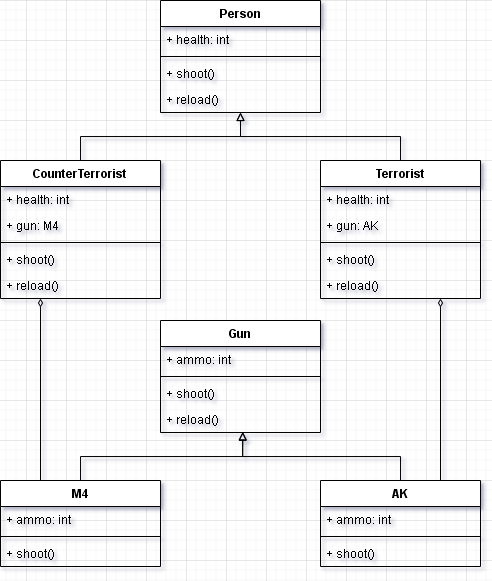

The diagram above was exported from draw.io. Its source (the exported page's mxGraphModel, read from the mxfile embedded in the PNG):
<mxGraphModel dx="981" dy="573" grid="1" gridSize="10" guides="1" tooltips="1" connect="1" arrows="1" fold="1" page="1" pageScale="1" pageWidth="827" pageHeight="1169" math="0" shadow="0">
  <root>
    <mxCell id="WIyWlLk6GJQsqaUBKTNV-0" />
    <mxCell id="WIyWlLk6GJQsqaUBKTNV-1" parent="WIyWlLk6GJQsqaUBKTNV-0" />
    <mxCell id="KqttRmW_0lncv8vOwLrc-0" value="Person" style="swimlane;fontStyle=1;align=center;verticalAlign=top;childLayout=stackLayout;horizontal=1;startSize=26;horizontalStack=0;resizeParent=1;resizeParentMax=0;resizeLast=0;collapsible=1;marginBottom=0;" vertex="1" parent="WIyWlLk6GJQsqaUBKTNV-1">
      <mxGeometry x="334" y="40" width="160" height="112" as="geometry" />
    </mxCell>
    <mxCell id="KqttRmW_0lncv8vOwLrc-1" value="+ health: int" style="text;strokeColor=none;fillColor=none;align=left;verticalAlign=top;spacingLeft=4;spacingRight=4;overflow=hidden;rotatable=0;points=[[0,0.5],[1,0.5]];portConstraint=eastwest;" vertex="1" parent="KqttRmW_0lncv8vOwLrc-0">
      <mxGeometry y="26" width="160" height="26" as="geometry" />
    </mxCell>
    <mxCell id="KqttRmW_0lncv8vOwLrc-2" value="" style="line;strokeWidth=1;fillColor=none;align=left;verticalAlign=middle;spacingTop=-1;spacingLeft=3;spacingRight=3;rotatable=0;labelPosition=right;points=[];portConstraint=eastwest;" vertex="1" parent="KqttRmW_0lncv8vOwLrc-0">
      <mxGeometry y="52" width="160" height="8" as="geometry" />
    </mxCell>
    <mxCell id="KqttRmW_0lncv8vOwLrc-3" value="+ shoot()" style="text;strokeColor=none;fillColor=none;align=left;verticalAlign=top;spacingLeft=4;spacingRight=4;overflow=hidden;rotatable=0;points=[[0,0.5],[1,0.5]];portConstraint=eastwest;" vertex="1" parent="KqttRmW_0lncv8vOwLrc-0">
      <mxGeometry y="60" width="160" height="26" as="geometry" />
    </mxCell>
    <mxCell id="KqttRmW_0lncv8vOwLrc-4" value="+ reload()" style="text;strokeColor=none;fillColor=none;align=left;verticalAlign=top;spacingLeft=4;spacingRight=4;overflow=hidden;rotatable=0;points=[[0,0.5],[1,0.5]];portConstraint=eastwest;" vertex="1" parent="KqttRmW_0lncv8vOwLrc-0">
      <mxGeometry y="86" width="160" height="26" as="geometry" />
    </mxCell>
    <mxCell id="KqttRmW_0lncv8vOwLrc-15" style="edgeStyle=orthogonalEdgeStyle;rounded=0;orthogonalLoop=1;jettySize=auto;html=1;entryX=0.5;entryY=1;entryDx=0;entryDy=0;endArrow=block;endFill=0;" edge="1" parent="WIyWlLk6GJQsqaUBKTNV-1" source="KqttRmW_0lncv8vOwLrc-5" target="KqttRmW_0lncv8vOwLrc-0">
      <mxGeometry relative="1" as="geometry" />
    </mxCell>
    <mxCell id="KqttRmW_0lncv8vOwLrc-5" value="CounterTerrorist" style="swimlane;fontStyle=1;align=center;verticalAlign=top;childLayout=stackLayout;horizontal=1;startSize=26;horizontalStack=0;resizeParent=1;resizeParentMax=0;resizeLast=0;collapsible=1;marginBottom=0;" vertex="1" parent="WIyWlLk6GJQsqaUBKTNV-1">
      <mxGeometry x="174" y="200" width="160" height="138" as="geometry" />
    </mxCell>
    <mxCell id="KqttRmW_0lncv8vOwLrc-6" value="+ health: int" style="text;strokeColor=none;fillColor=none;align=left;verticalAlign=top;spacingLeft=4;spacingRight=4;overflow=hidden;rotatable=0;points=[[0,0.5],[1,0.5]];portConstraint=eastwest;" vertex="1" parent="KqttRmW_0lncv8vOwLrc-5">
      <mxGeometry y="26" width="160" height="26" as="geometry" />
    </mxCell>
    <mxCell id="KqttRmW_0lncv8vOwLrc-18" value="+ gun: M4" style="text;strokeColor=none;fillColor=none;align=left;verticalAlign=top;spacingLeft=4;spacingRight=4;overflow=hidden;rotatable=0;points=[[0,0.5],[1,0.5]];portConstraint=eastwest;" vertex="1" parent="KqttRmW_0lncv8vOwLrc-5">
      <mxGeometry y="52" width="160" height="26" as="geometry" />
    </mxCell>
    <mxCell id="KqttRmW_0lncv8vOwLrc-7" value="" style="line;strokeWidth=1;fillColor=none;align=left;verticalAlign=middle;spacingTop=-1;spacingLeft=3;spacingRight=3;rotatable=0;labelPosition=right;points=[];portConstraint=eastwest;" vertex="1" parent="KqttRmW_0lncv8vOwLrc-5">
      <mxGeometry y="78" width="160" height="8" as="geometry" />
    </mxCell>
    <mxCell id="KqttRmW_0lncv8vOwLrc-8" value="+ shoot()" style="text;strokeColor=none;fillColor=none;align=left;verticalAlign=top;spacingLeft=4;spacingRight=4;overflow=hidden;rotatable=0;points=[[0,0.5],[1,0.5]];portConstraint=eastwest;" vertex="1" parent="KqttRmW_0lncv8vOwLrc-5">
      <mxGeometry y="86" width="160" height="26" as="geometry" />
    </mxCell>
    <mxCell id="KqttRmW_0lncv8vOwLrc-9" value="+ reload()" style="text;strokeColor=none;fillColor=none;align=left;verticalAlign=top;spacingLeft=4;spacingRight=4;overflow=hidden;rotatable=0;points=[[0,0.5],[1,0.5]];portConstraint=eastwest;" vertex="1" parent="KqttRmW_0lncv8vOwLrc-5">
      <mxGeometry y="112" width="160" height="26" as="geometry" />
    </mxCell>
    <mxCell id="KqttRmW_0lncv8vOwLrc-17" style="edgeStyle=orthogonalEdgeStyle;rounded=0;orthogonalLoop=1;jettySize=auto;html=1;entryX=0.5;entryY=0.999;entryDx=0;entryDy=0;entryPerimeter=0;endArrow=block;endFill=0;" edge="1" parent="WIyWlLk6GJQsqaUBKTNV-1" source="KqttRmW_0lncv8vOwLrc-10" target="KqttRmW_0lncv8vOwLrc-4">
      <mxGeometry relative="1" as="geometry" />
    </mxCell>
    <mxCell id="KqttRmW_0lncv8vOwLrc-10" value="Terrorist" style="swimlane;fontStyle=1;align=center;verticalAlign=top;childLayout=stackLayout;horizontal=1;startSize=26;horizontalStack=0;resizeParent=1;resizeParentMax=0;resizeLast=0;collapsible=1;marginBottom=0;" vertex="1" parent="WIyWlLk6GJQsqaUBKTNV-1">
      <mxGeometry x="494" y="200" width="160" height="138" as="geometry" />
    </mxCell>
    <mxCell id="KqttRmW_0lncv8vOwLrc-11" value="+ health: int" style="text;strokeColor=none;fillColor=none;align=left;verticalAlign=top;spacingLeft=4;spacingRight=4;overflow=hidden;rotatable=0;points=[[0,0.5],[1,0.5]];portConstraint=eastwest;" vertex="1" parent="KqttRmW_0lncv8vOwLrc-10">
      <mxGeometry y="26" width="160" height="26" as="geometry" />
    </mxCell>
    <mxCell id="KqttRmW_0lncv8vOwLrc-19" value="+ gun: AK" style="text;strokeColor=none;fillColor=none;align=left;verticalAlign=top;spacingLeft=4;spacingRight=4;overflow=hidden;rotatable=0;points=[[0,0.5],[1,0.5]];portConstraint=eastwest;" vertex="1" parent="KqttRmW_0lncv8vOwLrc-10">
      <mxGeometry y="52" width="160" height="26" as="geometry" />
    </mxCell>
    <mxCell id="KqttRmW_0lncv8vOwLrc-12" value="" style="line;strokeWidth=1;fillColor=none;align=left;verticalAlign=middle;spacingTop=-1;spacingLeft=3;spacingRight=3;rotatable=0;labelPosition=right;points=[];portConstraint=eastwest;" vertex="1" parent="KqttRmW_0lncv8vOwLrc-10">
      <mxGeometry y="78" width="160" height="8" as="geometry" />
    </mxCell>
    <mxCell id="KqttRmW_0lncv8vOwLrc-13" value="+ shoot()" style="text;strokeColor=none;fillColor=none;align=left;verticalAlign=top;spacingLeft=4;spacingRight=4;overflow=hidden;rotatable=0;points=[[0,0.5],[1,0.5]];portConstraint=eastwest;" vertex="1" parent="KqttRmW_0lncv8vOwLrc-10">
      <mxGeometry y="86" width="160" height="26" as="geometry" />
    </mxCell>
    <mxCell id="KqttRmW_0lncv8vOwLrc-14" value="+ reload()" style="text;strokeColor=none;fillColor=none;align=left;verticalAlign=top;spacingLeft=4;spacingRight=4;overflow=hidden;rotatable=0;points=[[0,0.5],[1,0.5]];portConstraint=eastwest;" vertex="1" parent="KqttRmW_0lncv8vOwLrc-10">
      <mxGeometry y="112" width="160" height="26" as="geometry" />
    </mxCell>
    <mxCell id="KqttRmW_0lncv8vOwLrc-20" value="Gun" style="swimlane;fontStyle=1;align=center;verticalAlign=top;childLayout=stackLayout;horizontal=1;startSize=26;horizontalStack=0;resizeParent=1;resizeParentMax=0;resizeLast=0;collapsible=1;marginBottom=0;" vertex="1" parent="WIyWlLk6GJQsqaUBKTNV-1">
      <mxGeometry x="334" y="360" width="160" height="112" as="geometry" />
    </mxCell>
    <mxCell id="KqttRmW_0lncv8vOwLrc-21" value="+ ammo: int" style="text;strokeColor=none;fillColor=none;align=left;verticalAlign=top;spacingLeft=4;spacingRight=4;overflow=hidden;rotatable=0;points=[[0,0.5],[1,0.5]];portConstraint=eastwest;" vertex="1" parent="KqttRmW_0lncv8vOwLrc-20">
      <mxGeometry y="26" width="160" height="26" as="geometry" />
    </mxCell>
    <mxCell id="KqttRmW_0lncv8vOwLrc-22" value="" style="line;strokeWidth=1;fillColor=none;align=left;verticalAlign=middle;spacingTop=-1;spacingLeft=3;spacingRight=3;rotatable=0;labelPosition=right;points=[];portConstraint=eastwest;" vertex="1" parent="KqttRmW_0lncv8vOwLrc-20">
      <mxGeometry y="52" width="160" height="8" as="geometry" />
    </mxCell>
    <mxCell id="KqttRmW_0lncv8vOwLrc-24" value="+ shoot()" style="text;strokeColor=none;fillColor=none;align=left;verticalAlign=top;spacingLeft=4;spacingRight=4;overflow=hidden;rotatable=0;points=[[0,0.5],[1,0.5]];portConstraint=eastwest;" vertex="1" parent="KqttRmW_0lncv8vOwLrc-20">
      <mxGeometry y="60" width="160" height="26" as="geometry" />
    </mxCell>
    <mxCell id="KqttRmW_0lncv8vOwLrc-23" value="+ reload()" style="text;strokeColor=none;fillColor=none;align=left;verticalAlign=top;spacingLeft=4;spacingRight=4;overflow=hidden;rotatable=0;points=[[0,0.5],[1,0.5]];portConstraint=eastwest;" vertex="1" parent="KqttRmW_0lncv8vOwLrc-20">
      <mxGeometry y="86" width="160" height="26" as="geometry" />
    </mxCell>
    <mxCell id="KqttRmW_0lncv8vOwLrc-33" style="edgeStyle=orthogonalEdgeStyle;rounded=0;orthogonalLoop=1;jettySize=auto;html=1;entryX=0.514;entryY=0.993;entryDx=0;entryDy=0;entryPerimeter=0;endArrow=block;endFill=0;" edge="1" parent="WIyWlLk6GJQsqaUBKTNV-1" source="KqttRmW_0lncv8vOwLrc-25" target="KqttRmW_0lncv8vOwLrc-23">
      <mxGeometry relative="1" as="geometry" />
    </mxCell>
    <mxCell id="KqttRmW_0lncv8vOwLrc-37" style="edgeStyle=orthogonalEdgeStyle;rounded=0;orthogonalLoop=1;jettySize=auto;html=1;exitX=0.75;exitY=0;exitDx=0;exitDy=0;entryX=0.75;entryY=1;entryDx=0;entryDy=0;endArrow=diamondThin;endFill=0;" edge="1" parent="WIyWlLk6GJQsqaUBKTNV-1" source="KqttRmW_0lncv8vOwLrc-25" target="KqttRmW_0lncv8vOwLrc-10">
      <mxGeometry relative="1" as="geometry" />
    </mxCell>
    <mxCell id="KqttRmW_0lncv8vOwLrc-25" value="AK" style="swimlane;fontStyle=1;align=center;verticalAlign=top;childLayout=stackLayout;horizontal=1;startSize=26;horizontalStack=0;resizeParent=1;resizeParentMax=0;resizeLast=0;collapsible=1;marginBottom=0;" vertex="1" parent="WIyWlLk6GJQsqaUBKTNV-1">
      <mxGeometry x="494" y="520" width="160" height="86" as="geometry" />
    </mxCell>
    <mxCell id="KqttRmW_0lncv8vOwLrc-26" value="+ ammo: int" style="text;strokeColor=none;fillColor=none;align=left;verticalAlign=top;spacingLeft=4;spacingRight=4;overflow=hidden;rotatable=0;points=[[0,0.5],[1,0.5]];portConstraint=eastwest;" vertex="1" parent="KqttRmW_0lncv8vOwLrc-25">
      <mxGeometry y="26" width="160" height="26" as="geometry" />
    </mxCell>
    <mxCell id="KqttRmW_0lncv8vOwLrc-27" value="" style="line;strokeWidth=1;fillColor=none;align=left;verticalAlign=middle;spacingTop=-1;spacingLeft=3;spacingRight=3;rotatable=0;labelPosition=right;points=[];portConstraint=eastwest;" vertex="1" parent="KqttRmW_0lncv8vOwLrc-25">
      <mxGeometry y="52" width="160" height="8" as="geometry" />
    </mxCell>
    <mxCell id="KqttRmW_0lncv8vOwLrc-28" value="+ shoot()" style="text;strokeColor=none;fillColor=none;align=left;verticalAlign=top;spacingLeft=4;spacingRight=4;overflow=hidden;rotatable=0;points=[[0,0.5],[1,0.5]];portConstraint=eastwest;" vertex="1" parent="KqttRmW_0lncv8vOwLrc-25">
      <mxGeometry y="60" width="160" height="26" as="geometry" />
    </mxCell>
    <mxCell id="KqttRmW_0lncv8vOwLrc-35" style="edgeStyle=orthogonalEdgeStyle;rounded=0;orthogonalLoop=1;jettySize=auto;html=1;entryX=0.514;entryY=0.967;entryDx=0;entryDy=0;entryPerimeter=0;endArrow=block;endFill=0;" edge="1" parent="WIyWlLk6GJQsqaUBKTNV-1" source="KqttRmW_0lncv8vOwLrc-29" target="KqttRmW_0lncv8vOwLrc-23">
      <mxGeometry relative="1" as="geometry" />
    </mxCell>
    <mxCell id="KqttRmW_0lncv8vOwLrc-36" style="edgeStyle=orthogonalEdgeStyle;rounded=0;orthogonalLoop=1;jettySize=auto;html=1;exitX=0.25;exitY=0;exitDx=0;exitDy=0;entryX=0.25;entryY=1;entryDx=0;entryDy=0;endArrow=diamondThin;endFill=0;" edge="1" parent="WIyWlLk6GJQsqaUBKTNV-1" source="KqttRmW_0lncv8vOwLrc-29" target="KqttRmW_0lncv8vOwLrc-5">
      <mxGeometry relative="1" as="geometry" />
    </mxCell>
    <mxCell id="KqttRmW_0lncv8vOwLrc-29" value="M4" style="swimlane;fontStyle=1;align=center;verticalAlign=top;childLayout=stackLayout;horizontal=1;startSize=26;horizontalStack=0;resizeParent=1;resizeParentMax=0;resizeLast=0;collapsible=1;marginBottom=0;" vertex="1" parent="WIyWlLk6GJQsqaUBKTNV-1">
      <mxGeometry x="174" y="520" width="160" height="86" as="geometry" />
    </mxCell>
    <mxCell id="KqttRmW_0lncv8vOwLrc-30" value="+ ammo: int" style="text;strokeColor=none;fillColor=none;align=left;verticalAlign=top;spacingLeft=4;spacingRight=4;overflow=hidden;rotatable=0;points=[[0,0.5],[1,0.5]];portConstraint=eastwest;" vertex="1" parent="KqttRmW_0lncv8vOwLrc-29">
      <mxGeometry y="26" width="160" height="26" as="geometry" />
    </mxCell>
    <mxCell id="KqttRmW_0lncv8vOwLrc-31" value="" style="line;strokeWidth=1;fillColor=none;align=left;verticalAlign=middle;spacingTop=-1;spacingLeft=3;spacingRight=3;rotatable=0;labelPosition=right;points=[];portConstraint=eastwest;" vertex="1" parent="KqttRmW_0lncv8vOwLrc-29">
      <mxGeometry y="52" width="160" height="8" as="geometry" />
    </mxCell>
    <mxCell id="KqttRmW_0lncv8vOwLrc-32" value="+ shoot()" style="text;strokeColor=none;fillColor=none;align=left;verticalAlign=top;spacingLeft=4;spacingRight=4;overflow=hidden;rotatable=0;points=[[0,0.5],[1,0.5]];portConstraint=eastwest;" vertex="1" parent="KqttRmW_0lncv8vOwLrc-29">
      <mxGeometry y="60" width="160" height="26" as="geometry" />
    </mxCell>
  </root>
</mxGraphModel>